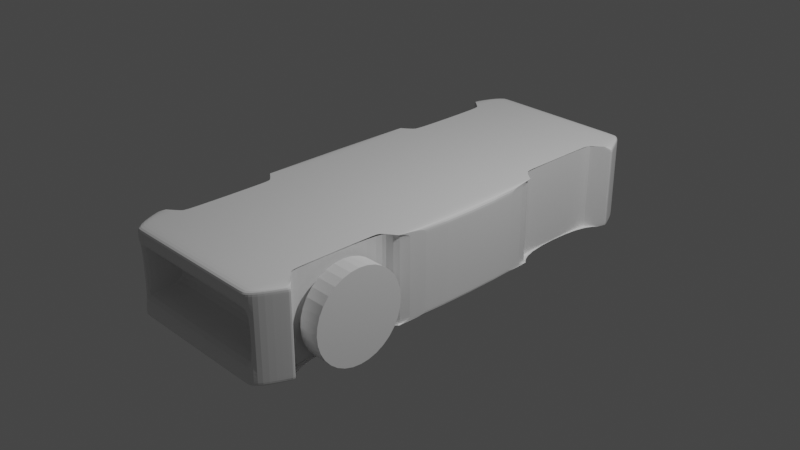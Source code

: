 # Source: BattleBot.blend  (saved by Blender 3.1.7; exported with 4.5.12 LTS)
import bpy
from mathutils import Matrix  # noqa: F401  (used for matrix-valued properties, if any)

bpy.ops.wm.read_factory_settings(use_empty=True)
scene = bpy.context.scene
scene.name = 'Scene'

# ---- collections
col_collection = bpy.data.collections.new('Collection'); scene.collection.children.link(col_collection)

# ---- materials (node trees are filled in below, after node groups)
mat_material = bpy.data.materials.new('Material')
mat_material.alpha_threshold = 0.0
mat_material.use_transparent_shadow = False
mat_material.line_color = (0.0, 0.0, 0.0, 1.0)

# ---- material node trees
mat_material.use_nodes = True; mat_material.node_tree.nodes.clear()
_N = mat_material.node_tree.nodes; _L = mat_material.node_tree.links
n0 = _N.new('ShaderNodeOutputMaterial'); n0.name = 'Material Output'; n0.location = (300, 300)
n1 = _N.new('ShaderNodeBsdfPrincipled'); n1.name = 'Principled BSDF'; n1.location = (10, 300)
n1.distribution = 'GGX'
n1.subsurface_method = 'RANDOM_WALK_SKIN'
n1.inputs[2].default_value = 0.4
n1.inputs[3].default_value = 1.45
n1.inputs[27].default_value = (0.0, 0.0, 0.0, 1.0)
n1.inputs[28].default_value = 1.0
_L.new(n1.outputs[0], n0.inputs[0])
n0.is_active_output = True

# ---- world
world_world = bpy.data.worlds.new('World'); scene.world = world_world
world_world.use_nodes = True; world_world.node_tree.nodes.clear()
_N = world_world.node_tree.nodes; _L = world_world.node_tree.links
n0 = _N.new('ShaderNodeOutputWorld'); n0.name = 'World Output'; n0.location = (300, 300)
n1 = _N.new('ShaderNodeBackground'); n1.name = 'Background'; n1.location = (10, 300)
n1.inputs[0].default_value = (0.05088, 0.05088, 0.05088, 1.0)
_L.new(n1.outputs[0], n0.inputs[0])
n0.is_active_output = True
world_world.color = (0.05088, 0.05088, 0.05088)
world_world.use_sun_shadow = False
world_world.sun_shadow_jitter_overblur = 0.0

# ---- cameras
cam_camera = bpy.data.cameras.new('Camera')
cam_camera.clip_end = 100.0
cam_camera.ortho_scale = 7.314

# ---- lights
light_light = bpy.data.lights.new('Light', 'POINT')
light_light.transmission_factor = 0.0
light_light.energy = 1000.0
light_light.shadow_soft_size = 0.1
light_light.shadow_maximum_resolution = 0.006
light_light.use_absolute_resolution = True

# ---- meshes
me_cube = bpy.data.meshes.new('Cube')
me_cube.from_pydata([(0.8653, 2.348, 0.4704), (0.8653, 2.348, -0.4704), (0.8653, -2.532, 0.4704), (0.8653, -2.532, -0.4704), (-0.8667, 2.348, 0.4704), (-0.8667, 2.348, -0.4704), (-0.8667, -2.532, 0.4704), (-0.8667, -2.532, -0.4704), (0.8653, 2.348, 0.2352), (0.8653, 2.348, -2.276e-10), (0.8653, 2.348, -0.2352), (-0.8667, -2.532, -0.2352), (-0.8667, -2.532, -2.276e-10), (-0.8667, -2.532, 0.2352), (0.8653, -2.532, 0.2352), (0.8653, -2.532, -2.276e-10), (0.8653, -2.532, -0.2352), (-0.8667, 2.348, 0.2352), (-0.8667, 2.348, -2.276e-10), (-0.8667, 2.348, -0.2352), (-1.001, 2.054, -0.4704), (0.9993, 2.054, 0.4704), (-1.001, 2.054, 0.4704), (0.9993, 2.054, -0.4704), (0.9993, 2.054, -0.2352), (0.9993, 2.054, -2.276e-10), (0.9993, 2.054, 0.2352), (-1.001, 2.054, -0.2352), (-1.001, 2.054, -2.276e-10), (-1.001, 2.054, 0.2352), (-1.001, -2.241, -0.4704), (0.9993, -2.241, 0.4704), (0.9993, -2.241, -0.2352), (0.9993, -2.241, -2.276e-10), (0.9993, -2.241, 0.2352), (-1.001, -2.241, 0.4704), (0.9993, -2.241, -0.4704), (-1.001, -2.241, -0.2352), (-1.001, -2.241, -2.276e-10), (-1.001, -2.241, 0.2352), (-0.7904, 2.406, -0.4704), (-0.7904, -2.591, 0.4704), (-0.7904, -2.591, -0.4704), (-0.7904, 2.406, 0.4704), (-0.7904, 2.406, -0.2352), (-0.7904, 2.406, -2.276e-10), (-0.7904, 2.406, 0.2352), (-0.7904, -2.591, -0.2352), (-0.7904, -2.591, -2.276e-10), (-0.7904, -2.591, 0.2352), (-0.7904, 2.206, -0.4704), (-0.7904, 2.206, 0.4704), (-0.7904, -2.394, -0.4704), (-0.7904, -2.394, 0.4704), (0.7936, -2.591, -0.4704), (0.7936, 2.406, 0.4704), (0.7936, 2.406, -0.2352), (0.7936, 2.406, -2.276e-10), (0.7936, 2.406, 0.2352), (0.7936, 2.206, 0.4704), (0.7936, -2.394, 0.4704), (0.7936, 2.406, -0.4704), (0.7936, -2.591, 0.4704), (0.7936, -2.591, -0.2352), (0.7936, -2.591, -2.276e-10), (0.7936, -2.591, 0.2352), (0.7936, 2.206, -0.4704), (0.7936, -2.394, -0.4704), (-1.001, -2.246, 0.4704), (0.9993, -2.246, -0.4704), (-1.001, -2.246, -0.2352), (-1.001, -2.246, -2.276e-10), (-1.001, -2.246, 0.2352), (-1.001, -2.246, -0.4704), (0.9993, -2.246, 0.4704), (0.9993, -2.246, -0.2352), (0.9993, -2.246, -2.276e-10), (0.9993, -2.246, 0.2352), (-0.7904, -2.093, 0.4704), (-0.7904, -2.093, -0.4704), (0.7936, -2.093, 0.4704), (0.7936, -2.093, -0.4704), (-1.001, 2.058, 0.4704), (0.9993, 2.058, -0.4704), (-1.001, 2.058, -0.2352), (-1.001, 2.058, -2.276e-10), (-1.001, 2.058, 0.2352), (-1.001, 2.058, -0.4704), (0.9993, 2.058, 0.4704), (0.9993, 2.058, -0.2352), (0.9993, 2.058, -2.276e-10), (0.9993, 2.058, 0.2352), (-0.7904, 1.906, 0.4704), (-0.7904, 1.906, -0.4704), (0.7936, 1.906, 0.4704), (0.7936, 1.906, -0.4704), (-1.001, 0.7537, -0.4704), (0.9993, 0.7537, 0.4704), (0.9993, 0.7537, -0.2352), (0.9993, 0.7537, -2.276e-10), (0.9993, 0.7537, 0.2352), (-0.7904, 0.8948, 0.4704), (-0.7904, 0.8948, -0.4704), (0.7936, 0.8948, 0.4704), (0.7936, 0.8948, -0.4704), (-1.001, 0.7537, 0.4704), (0.9993, 0.7537, -0.4704), (-1.001, 0.7537, -0.2352), (-1.001, 0.7537, -2.276e-10), (-1.001, 0.7537, 0.2352), (-1.001, -0.9548, -0.4704), (0.9993, -0.9548, 0.4704), (0.9993, -0.9548, -0.2352), (0.9993, -0.9548, -2.276e-10), (0.9993, -0.9548, 0.2352), (-0.7904, -1.096, 0.4704), (-0.7904, -1.096, -0.4704), (0.7936, -1.096, 0.4704), (0.7936, -1.096, -0.4704), (-1.001, -0.9548, 0.4704), (0.9993, -0.9548, -0.4704), (-1.001, -0.9548, -0.2352), (-1.001, -0.9548, -2.276e-10), (-1.001, -0.9548, 0.2352), (-0.7943, -1.096, -0.4704), (-0.7943, -2.093, -0.4704), (0.793, -1.096, 0.4704), (0.793, -2.093, 0.4704), (0.793, -1.096, -0.2352), (0.793, -2.093, -0.2352), (0.793, -1.096, -2.276e-10), (0.793, -2.093, -2.276e-10), (0.793, -1.096, 0.2352), (0.793, -2.093, 0.2352), (0.793, -2.093, -0.4704), (-0.7943, -2.093, 0.4704), (-0.7943, -2.093, 0.2352), (-0.7943, -2.093, -0.2352), (-0.7943, -2.093, -2.276e-10), (-0.7943, 0.8948, 0.4704), (-0.7943, 1.906, 0.4704), (0.793, 0.8948, -0.4704), (0.793, 1.906, -0.4704), (-0.7943, 0.8948, -0.2352), (-0.7943, 1.906, -0.2352), (-0.7943, 0.8948, -2.276e-10), (-0.7943, 1.906, -2.276e-10), (-0.7943, 0.8948, 0.2352), (-0.7943, 1.906, 0.2352), (0.793, 1.906, 0.2352), (0.793, 1.906, -2.276e-10), (0.793, 1.906, -0.2352), (0.793, 1.906, 0.4704), (-0.7943, 1.906, -0.4704), (-0.7943, 0.8948, -0.4704), (0.793, 0.8948, 0.4704), (0.793, 0.8948, -0.2352), (0.793, 0.8948, -2.276e-10), (0.793, 0.8948, 0.2352), (-0.7943, -1.096, 0.4704), (0.793, -1.096, -0.4704), (-0.7943, -1.096, -0.2352), (-0.7943, -1.096, -2.276e-10), (-0.7943, -1.096, 0.2352), (-0.7042, 1.999, 0.2096), (-0.7042, 1.999, -2.276e-10), (-0.7042, 1.999, -0.2096), (0.7074, 1.999, -0.2096), (0.7074, 1.999, -2.276e-10), (0.7074, 1.999, 0.2096), (0.7936, 2.406, -0.4704), (0.7936, -2.591, 0.4704), (0.7936, -2.591, -0.2352), (0.7936, -2.591, -2.276e-10), (0.7936, -2.591, 0.2352), (0.7936, 2.206, -0.4704), (0.7936, -2.394, -0.4704), (0.7936, -2.591, -0.4704), (0.7936, 2.406, 0.4704), (0.7936, 2.406, -0.2352), (0.7936, 2.406, 0.2352), (0.7936, 2.206, 0.4704), (0.7936, -2.394, 0.4704), (0.7074, 1.999, -0.2096), (0.7936, -2.093, -0.4704), (0.7936, -2.093, 0.4704), (0.7936, 1.906, 0.4704), (0.7936, 1.906, -0.4704), (0.7074, 1.999, -2.276e-10), (0.7936, 0.8948, 0.4704), (0.7936, 0.8948, -0.4704), (0.7074, 1.999, 0.2096), (0.7936, -1.096, 0.4704), (0.7936, -1.096, -0.4704), (-0.8667, -2.532, 0.41), (0.8653, 2.348, 0.41), (0.8653, -2.532, 0.41), (-0.8667, 2.348, 0.41), (0.9993, 2.054, 0.41), (-1.001, 2.054, 0.41), (-1.001, -2.241, 0.41), (0.9993, -2.241, 0.41), (-0.7904, 2.406, 0.41), (-0.7904, -2.591, 0.41), (0.7936, -2.591, 0.41), (0.7936, 2.406, 0.41), (0.9993, -2.246, 0.41), (-1.001, -2.246, 0.41), (0.9993, 2.058, 0.41), (-1.001, 2.058, 0.41), (-1.001, 0.7537, 0.41), (0.9993, 0.7537, 0.41), (-1.001, -0.9548, 0.41), (0.9993, -0.9548, 0.41), (0.793, -2.093, 0.41), (-0.7943, -2.093, 0.41), (0.793, 1.906, 0.41), (-0.7943, 1.906, 0.41), (-0.7943, 0.8948, 0.41), (0.793, 0.8948, 0.41), (-0.7943, -1.096, 0.41), (0.793, -1.096, 0.41), (0.7936, 2.406, 0.41), (0.7936, -2.591, 0.41), (0.8653, 2.348, -0.4264), (0.8653, -2.532, -0.4264), (-0.8667, 2.348, -0.4264), (-0.8667, -2.532, -0.4264), (-1.001, 2.054, -0.4264), (0.9993, 2.054, -0.4264), (-1.001, -2.241, -0.4264), (0.9993, -2.241, -0.4264), (-0.7904, -2.591, -0.4264), (-0.7904, 2.406, -0.4264), (0.7936, -2.591, -0.4264), (0.7936, 2.406, -0.4264), (0.9993, -2.246, -0.4264), (-1.001, -2.246, -0.4264), (0.9993, 2.058, -0.4264), (-1.001, 2.058, -0.4264), (-1.001, 0.7537, -0.4264), (0.9993, 0.7537, -0.4264), (-1.001, -0.9548, -0.4264), (0.9993, -0.9548, -0.4264), (0.793, -2.093, -0.4264), (-0.7943, -2.093, -0.4264), (0.793, 1.906, -0.4264), (-0.7943, 1.906, -0.4264), (-0.7943, 0.8948, -0.4264), (0.793, 0.8948, -0.4264), (-0.7943, -1.096, -0.4264), (0.793, -1.096, -0.4264), (0.7936, 2.406, -0.4264), (0.7936, -2.591, -0.4264), (-0.7904, -2.046, 0.4704), (0.7936, -2.046, 0.4704), (0.7936, -2.046, 0.4704), (-0.7904, -1.17, 0.4704), (0.7936, -1.17, 0.4704), (0.7936, -1.17, 0.4704), (0.8271, -1.073, 0.2352), (0.8271, -1.073, 0.4704), (0.8271, -1.073, -0.4704), (0.8271, -1.073, -0.2352), (0.8271, -1.073, -2.276e-10), (0.8271, -1.073, 0.41), (0.8271, -1.073, -0.4264), (0.8285, -2.119, -0.4704), (0.8285, -2.119, 0.4704), (0.8285, -2.119, 0.2352), (0.8285, -2.119, -0.2352), (0.8285, -2.119, -2.276e-10), (0.8285, -2.119, 0.41), (0.8285, -2.119, -0.4264), (-0.8052, -2.101, -0.4704), (-0.8052, -2.101, -0.2352), (-0.8052, -2.101, 0.2352), (-0.8052, -2.101, 0.4704), (-0.8052, -2.101, -2.276e-10), (-0.8052, -2.101, 0.41), (-0.8052, -2.101, -0.4264), (-0.8199, -1.078, 0.4704), (-0.8199, -1.078, 0.2352), (-0.8199, -1.078, -0.4704), (-0.8199, -1.078, -0.2352), (-0.8199, -1.078, -2.276e-10), (-0.8199, -1.078, 0.41), (-0.8199, -1.078, -0.4264), (-0.8547, 0.8535, 0.4704), (-0.8547, 0.8535, -0.4704), (-0.8547, 0.8535, 0.2352), (-0.8547, 0.8535, -2.276e-10), (-0.8547, 0.8535, -0.2352), (-0.8547, 0.8535, 0.41), (-0.8547, 0.8535, -0.4264), (-0.7904, 0.93, 0.4704), (0.7936, 0.93, 0.4704), (0.7936, 0.93, 0.4704), (-0.7904, 1.859, 0.4704), (0.7936, 1.859, 0.4704), (0.7936, 1.859, 0.4704), (-0.8129, 1.919, 0.4704), (-0.8129, 1.919, 0.2352), (-0.8129, 1.919, -0.4704), (-0.8129, 1.919, -0.2352), (-0.8129, 1.919, -2.276e-10), (-0.8129, 1.919, 0.41), (-0.8129, 1.919, -0.4264), (0.8096, 0.8834, 0.4704), (0.8096, 0.8834, 0.2352), (0.8096, 0.8834, -0.4704), (0.8096, 0.8834, -2.276e-10), (0.8096, 0.8834, -0.2352), (0.8096, 0.8834, 0.41), (0.8096, 0.8834, -0.4264), (0.823, 1.928, 0.2352), (0.823, 1.928, -2.276e-10), (0.823, 1.928, -0.4704), (0.823, 1.928, -0.2352), (0.823, 1.928, 0.4704), (0.823, 1.928, 0.41), (0.823, 1.928, -0.4264), (-0.7631, 2.406, -0.4704), (-0.7631, -2.591, 0.4704), (-0.7631, -2.591, -0.2352), (-0.7631, -2.591, -2.276e-10), (-0.7631, -2.591, 0.2352), (-0.7631, 2.206, -0.4704), (-0.7631, -2.394, -0.4704), (-0.7631, -2.093, -0.4704), (-0.7631, 1.906, -0.4704), (-0.7631, 0.8948, -0.4704), (-0.7631, -1.096, -0.4704), (-0.7631, -2.591, -0.4704), (-0.7631, 2.406, 0.4704), (-0.7631, 2.406, -0.2352), (-0.7631, 2.406, 0.2352), (-0.7631, 2.206, 0.4704), (-0.7631, -2.394, 0.4704), (-0.6913, 1.999, -0.2096), (-0.7631, -2.093, 0.4704), (-0.7631, 1.906, 0.4704), (-0.6913, 1.999, -2.276e-10), (-0.7631, 0.8948, 0.4704), (-0.6913, 1.999, 0.2096), (-0.7631, -1.096, 0.4704), (-0.7631, 2.406, 0.41), (-0.7631, -2.591, 0.41), (-0.7631, 2.406, -0.4264), (-0.7631, -2.591, -0.4264), (-0.7631, -2.046, 0.4704), (-0.7631, -1.17, 0.4704), (-0.7631, 0.93, 0.4704), (-0.7631, 1.859, 0.4704)], [], [(53, 35, 6, 41), (203, 41, 6, 194), (199, 22, 4, 197), (67, 36, 3, 54), (201, 31, 2, 196), (205, 55, 0, 195), (235, 56, 10, 224), (56, 57, 9, 10), (57, 58, 8, 9), (231, 32, 16, 225), (32, 33, 15, 16), (33, 34, 14, 15), (228, 27, 19, 226), (27, 28, 18, 19), (28, 29, 17, 18), (232, 47, 11, 227), (47, 48, 12, 11), (48, 49, 13, 12), (85, 86, 29, 28), (84, 85, 28, 27), (239, 84, 27, 228), (9, 8, 26, 25), (10, 9, 25, 24), (224, 10, 24, 229), (195, 0, 21, 198), (61, 1, 23, 66), (209, 82, 22, 199), (43, 4, 22, 51), (194, 6, 35, 200), (227, 11, 37, 230), (11, 12, 38, 37), (12, 13, 39, 38), (76, 77, 34, 33), (75, 76, 33, 32), (236, 75, 32, 231), (206, 74, 31, 201), (81, 69, 36, 67), (78, 68, 35, 53), (340, 78, 53, 338), (73, 79, 52, 30), (334, 43, 51, 337), (5, 40, 50, 20), (325, 326, 49, 48), (324, 325, 48, 47), (349, 324, 47, 232), (18, 17, 46, 45), (19, 18, 45, 44), (226, 19, 44, 233), (197, 4, 43, 202), (30, 52, 42, 7), (347, 323, 41, 203), (338, 53, 41, 323), (31, 60, 62, 2), (196, 2, 62, 204), (225, 16, 63, 234), (16, 15, 64, 63), (15, 14, 65, 64), (0, 55, 59, 21), (74, 80, 60, 31), (184, 81, 67, 176), (170, 61, 66, 175), (58, 57, 168, 169), (44, 45, 165, 166), (252, 179, 56, 235), (222, 178, 55, 205), (176, 67, 54, 177), (193, 118, 81, 184), (57, 56, 167, 168), (350, 254, 78, 340), (45, 46, 164, 165), (188, 191, 169, 168), (316, 315, 149, 150), (302, 305, 146, 148), (200, 35, 68, 207), (230, 37, 70, 237), (37, 38, 71, 70), (38, 39, 72, 71), (25, 26, 91, 90), (24, 25, 90, 89), (229, 24, 89, 238), (198, 21, 88, 208), (66, 23, 83, 95), (51, 22, 82, 92), (337, 51, 92, 341), (20, 50, 93, 87), (21, 59, 94, 88), (175, 66, 95, 187), (305, 304, 144, 146), (278, 276, 136, 138), (180, 58, 169, 191), (307, 303, 153, 247), (122, 123, 109, 108), (121, 122, 108, 107), (242, 121, 107, 240), (212, 119, 105, 210), (275, 278, 138, 137), (306, 302, 148, 217), (280, 275, 137, 245), (183, 188, 168, 167), (352, 295, 101, 343), (187, 95, 104, 190), (265, 261, 126, 221), (279, 277, 135, 215), (266, 263, 128, 251), (313, 309, 158, 219), (99, 100, 114, 113), (98, 99, 113, 112), (241, 98, 112, 243), (211, 97, 111, 213), (104, 106, 120, 118), (101, 105, 119, 115), (343, 101, 115, 345), (96, 102, 116, 110), (97, 103, 117, 111), (190, 104, 118, 193), (221, 126, 127, 214), (251, 128, 129, 244), (128, 130, 131, 129), (130, 132, 133, 131), (218, 139, 140, 217), (248, 143, 144, 247), (143, 145, 146, 144), (145, 147, 148, 146), (150, 149, 158, 157), (151, 150, 157, 156), (246, 151, 156, 249), (216, 152, 155, 219), (215, 135, 159, 220), (245, 137, 161, 250), (137, 138, 162, 161), (138, 136, 163, 162), (318, 316, 150, 151), (291, 290, 147, 145), (321, 318, 151, 246), (292, 291, 145, 143), (286, 282, 163, 220), (320, 319, 152, 216), (294, 292, 143, 248), (287, 283, 124, 250), (293, 288, 139, 218), (335, 44, 166, 339), (285, 284, 161, 162), (272, 269, 133, 214), (309, 311, 157, 158), (282, 285, 162, 163), (273, 267, 134, 244), (311, 312, 156, 157), (264, 260, 132, 130), (271, 270, 129, 131), (314, 310, 141, 249), (263, 264, 130, 128), (269, 271, 131, 133), (56, 179, 183, 167), (331, 190, 193, 332), (103, 189, 192, 117), (330, 187, 190, 331), (296, 297, 189, 103), (339, 342, 188, 183), (336, 180, 191, 344), (327, 175, 187, 330), (59, 181, 186, 94), (342, 344, 191, 188), (255, 256, 185, 80), (332, 193, 184, 329), (328, 176, 177, 333), (346, 334, 178, 222), (348, 335, 179, 252), (322, 170, 175, 327), (329, 184, 176, 328), (60, 182, 171, 62), (204, 62, 171, 223), (234, 63, 172, 253), (63, 64, 173, 172), (64, 65, 174, 173), (55, 178, 181, 59), (80, 185, 182, 60), (65, 204, 223, 174), (336, 346, 222, 180), (268, 272, 214, 127), (290, 293, 218, 147), (315, 320, 216, 149), (281, 286, 220, 159), (136, 215, 220, 163), (149, 216, 219, 158), (147, 218, 217, 148), (132, 221, 214, 133), (100, 211, 213, 114), (308, 313, 219, 155), (276, 279, 215, 136), (260, 265, 221, 132), (301, 306, 217, 140), (123, 212, 210, 109), (26, 198, 208, 91), (39, 200, 207, 72), (180, 222, 205, 58), (14, 196, 204, 65), (326, 347, 203, 49), (17, 197, 202, 46), (77, 206, 201, 34), (13, 194, 200, 39), (86, 209, 199, 29), (8, 195, 198, 26), (58, 205, 195, 8), (34, 201, 196, 14), (29, 199, 197, 17), (49, 203, 194, 13), (54, 234, 253, 177), (322, 348, 252, 170), (312, 314, 249, 156), (270, 273, 244, 129), (284, 287, 250, 161), (289, 294, 248, 154), (317, 321, 246, 142), (125, 245, 250, 124), (142, 246, 249, 141), (154, 248, 247, 153), (160, 251, 244, 134), (106, 241, 243, 120), (262, 266, 251, 160), (274, 280, 245, 125), (110, 242, 240, 96), (304, 307, 247, 144), (23, 229, 238, 83), (30, 230, 237, 73), (170, 252, 235, 61), (3, 225, 234, 54), (5, 226, 233, 40), (333, 349, 232, 42), (69, 236, 231, 36), (7, 227, 230, 30), (1, 224, 229, 23), (87, 239, 228, 20), (42, 232, 227, 7), (20, 228, 226, 5), (36, 231, 225, 3), (61, 235, 224, 1), (258, 259, 256, 255), (351, 257, 254, 350), (345, 115, 257, 351), (117, 192, 259, 258), (120, 243, 266, 262), (114, 213, 265, 260), (112, 113, 264, 263), (113, 114, 260, 264), (243, 112, 263, 266), (213, 111, 261, 265), (75, 236, 273, 270), (74, 206, 272, 268), (77, 76, 271, 269), (76, 75, 270, 271), (236, 69, 267, 273), (206, 77, 269, 272), (73, 237, 280, 274), (72, 207, 279, 276), (207, 68, 277, 279), (237, 70, 275, 280), (70, 71, 278, 275), (71, 72, 276, 278), (121, 242, 287, 284), (119, 212, 286, 281), (123, 122, 285, 282), (122, 121, 284, 285), (242, 110, 283, 287), (212, 123, 282, 286), (96, 240, 294, 289), (109, 210, 293, 290), (210, 105, 288, 293), (240, 107, 292, 294), (107, 108, 291, 292), (108, 109, 290, 291), (299, 300, 297, 296), (353, 298, 295, 352), (341, 92, 298, 353), (94, 186, 300, 299), (84, 239, 307, 304), (82, 209, 306, 301), (209, 86, 302, 306), (239, 87, 303, 307), (85, 84, 304, 305), (86, 85, 305, 302), (98, 241, 314, 312), (97, 211, 313, 308), (241, 106, 310, 314), (99, 98, 312, 311), (100, 99, 311, 309), (211, 100, 309, 313), (83, 238, 321, 317), (91, 208, 320, 315), (208, 88, 319, 320), (238, 89, 318, 321), (89, 90, 316, 318), (90, 91, 315, 316), (186, 341, 353, 300), (300, 353, 352, 297), (192, 345, 351, 259), (259, 351, 350, 256), (177, 253, 349, 333), (40, 233, 348, 322), (174, 223, 347, 326), (46, 202, 346, 336), (79, 329, 328, 52), (40, 322, 327, 50), (233, 44, 335, 348), (202, 43, 334, 346), (52, 328, 333, 42), (116, 332, 329, 79), (165, 164, 344, 342), (50, 327, 330, 93), (46, 336, 344, 164), (166, 165, 342, 339), (93, 330, 331, 102), (102, 331, 332, 116), (179, 335, 339, 183), (189, 343, 345, 192), (297, 352, 343, 189), (181, 337, 341, 186), (256, 350, 340, 185), (182, 338, 323, 171), (223, 171, 323, 347), (253, 172, 324, 349), (172, 173, 325, 324), (173, 174, 326, 325), (178, 334, 337, 181), (185, 340, 338, 182)])
_uv = me_cube.uv_layers.new(name='UVMap')
_uv.uv.foreach_set('vector', [0.8487, 0.7405, 0.875, 0.7405, 0.875, 0.75, 0.8487, 0.75, 0.609, 0.9737, 0.625, 0.9737, 0.625, 1.0, 0.609, 1.0, 0.609, 0.24, 0.625, 0.24, 0.625, 0.25, 0.609, 0.25, 0.3493, 0.7405, 0.375, 0.7405, 0.375, 0.75, 0.3493, 0.75, 0.609, 0.7405, 0.625, 0.7405, 0.625, 0.75, 0.609, 0.75, 0.609, 0.4743, 0.625, 0.4743, 0.625, 0.5, 0.609, 0.5, 0.3867, 0.4743, 0.4375, 0.4743, 0.4375, 0.5, 0.3867, 0.5, 0.4375, 0.4743, 0.5, 0.4743, 0.5, 0.5, 0.4375, 0.5, 0.5, 0.4743, 0.5625, 0.4743, 0.5625, 0.5, 0.5, 0.5, 0.3867, 0.7405, 0.4375, 0.7405, 0.4375, 0.75, 0.3867, 0.75, 0.4375, 0.7405, 0.5, 0.7405, 0.5, 0.75, 0.4375, 0.75, 0.5, 0.7405, 0.5625, 0.7405, 0.5625, 0.75, 0.5, 0.75, 0.3867, 0.24, 0.4375, 0.24, 0.4375, 0.25, 0.3867, 0.25, 0.4375, 0.24, 0.5, 0.24, 0.5, 0.25, 0.4375, 0.25, 0.5, 0.24, 0.5625, 0.24, 0.5625, 0.25, 0.5, 0.25, 0.3867, 0.9737, 0.4375, 0.9737, 0.4375, 1.0, 0.3867, 1.0, 0.4375, 0.9737, 0.5, 0.9737, 0.5, 1.0, 0.4375, 1.0, 0.5, 0.9737, 0.5625, 0.9737, 0.5625, 1.0, 0.5, 1.0, 0.5, 0.2249, 0.5625, 0.2249, 0.5625, 0.24, 0.5, 0.24, 0.4375, 0.2249, 0.5, 0.2249, 0.5, 0.24, 0.4375, 0.24, 0.3867, 0.2249, 0.4375, 0.2249, 0.4375, 0.24, 0.3867, 0.24, 0.5, 0.5, 0.5625, 0.5, 0.5625, 0.51, 0.5, 0.51, 0.4375, 0.5, 0.5, 0.5, 0.5, 0.51, 0.4375, 0.51, 0.3867, 0.5, 0.4375, 0.5, 0.4375, 0.51, 0.3867, 0.51, 0.609, 0.5, 0.625, 0.5, 0.625, 0.51, 0.609, 0.51, 0.3493, 0.5, 0.375, 0.5, 0.375, 0.51, 0.3493, 0.51, 0.609, 0.2249, 0.625, 0.2249, 0.625, 0.24, 0.609, 0.24, 0.8487, 0.5, 0.875, 0.5, 0.875, 0.51, 0.8487, 0.51, 0.609, 0.0, 0.625, 0.0, 0.625, 0.009514, 0.609, 0.009514, 0.3867, 0.0, 0.4375, 0.0, 0.4375, 0.009514, 0.3867, 0.009514, 0.4375, 0.0, 0.5, 0.0, 0.5, 0.009514, 0.4375, 0.009514, 0.5, 0.0, 0.5625, 0.0, 0.5625, 0.009514, 0.5, 0.009514, 0.5, 0.7254, 0.5625, 0.7254, 0.5625, 0.7405, 0.5, 0.7405, 0.4375, 0.7254, 0.5, 0.7254, 0.5, 0.7405, 0.4375, 0.7405, 0.3867, 0.7254, 0.4375, 0.7254, 0.4375, 0.7405, 0.3867, 0.7405, 0.609, 0.7254, 0.625, 0.7254, 0.625, 0.7405, 0.609, 0.7405, 0.3493, 0.7254, 0.375, 0.7254, 0.375, 0.7405, 0.3493, 0.7405, 0.8487, 0.7254, 0.875, 0.7254, 0.875, 0.7405, 0.8487, 0.7405, 0.8321, 0.7254, 0.8487, 0.7254, 0.8487, 0.7405, 0.8321, 0.7405, 0.125, 0.7254, 0.1513, 0.7254, 0.1513, 0.7405, 0.125, 0.7405, 0.8321, 0.5, 0.8487, 0.5, 0.8487, 0.51, 0.8321, 0.51, 0.125, 0.5, 0.1513, 0.5, 0.1513, 0.51, 0.125, 0.51, 0.5, 0.9571, 0.5625, 0.9571, 0.5625, 0.9737, 0.5, 0.9737, 0.4375, 0.9571, 0.5, 0.9571, 0.5, 0.9737, 0.4375, 0.9737, 0.3867, 0.9571, 0.4375, 0.9571, 0.4375, 0.9737, 0.3867, 0.9737, 0.5, 0.25, 0.5625, 0.25, 0.5625, 0.2763, 0.5, 0.2763, 0.4375, 0.25, 0.5, 0.25, 0.5, 0.2763, 0.4375, 0.2763, 0.3867, 0.25, 0.4375, 0.25, 0.4375, 0.2763, 0.3867, 0.2763, 0.609, 0.25, 0.625, 0.25, 0.625, 0.2763, 0.609, 0.2763, 0.125, 0.7405, 0.1513, 0.7405, 0.1513, 0.75, 0.125, 0.75, 0.609, 0.9571, 0.625, 0.9571, 0.625, 0.9737, 0.609, 0.9737, 0.8321, 0.7405, 0.8487, 0.7405, 0.8487, 0.75, 0.8321, 0.75, 0.625, 0.7405, 0.6507, 0.7405, 0.6507, 0.75, 0.625, 0.75, 0.609, 0.75, 0.625, 0.75, 0.625, 0.7757, 0.609, 0.7757, 0.3867, 0.75, 0.4375, 0.75, 0.4375, 0.7757, 0.3867, 0.7757, 0.4375, 0.75, 0.5, 0.75, 0.5, 0.7757, 0.4375, 0.7757, 0.5, 0.75, 0.5625, 0.75, 0.5625, 0.7757, 0.5, 0.7757, 0.625, 0.5, 0.6507, 0.5, 0.6507, 0.51, 0.625, 0.51, 0.625, 0.7254, 0.6507, 0.7254, 0.6507, 0.7405, 0.625, 0.7405, 0.3493, 0.7254, 0.3493, 0.7254, 0.3493, 0.7405, 0.3493, 0.7405, 0.3493, 0.5, 0.3493, 0.5, 0.3493, 0.51, 0.3493, 0.51, 0.5625, 0.4743, 0.5, 0.4743, 0.5, 0.4743, 0.5625, 0.4743, 0.4375, 0.2763, 0.5, 0.2763, 0.5, 0.2763, 0.4375, 0.2763, 0.3867, 0.4743, 0.4375, 0.4743, 0.4375, 0.4743, 0.3867, 0.4743, 0.609, 0.4743, 0.625, 0.4743, 0.625, 0.4743, 0.609, 0.4743, 0.3493, 0.7405, 0.3493, 0.7405, 0.3493, 0.75, 0.3493, 0.75, 0.3493, 0.6755, 0.3493, 0.6755, 0.3493, 0.7254, 0.3493, 0.7254, 0.5, 0.4743, 0.4375, 0.4743, 0.4375, 0.4743, 0.5, 0.4743, 0.8321, 0.7231, 0.8487, 0.7231, 0.8487, 0.7254, 0.8321, 0.7254, 0.5, 0.2763, 0.5625, 0.2763, 0.5625, 0.2763, 0.5, 0.2763, 0.5, 0.4743, 0.5625, 0.4743, 0.5625, 0.4743, 0.5, 0.4743, 0.5, 0.5251, 0.5625, 0.5251, 0.5625, 0.5251, 0.5, 0.5251, 0.5625, 0.2249, 0.5, 0.2249, 0.5, 0.2249, 0.5625, 0.2249, 0.609, 0.009514, 0.625, 0.009514, 0.625, 0.02459, 0.609, 0.02459, 0.3867, 0.009514, 0.4375, 0.009514, 0.4375, 0.02459, 0.3867, 0.02459, 0.4375, 0.009514, 0.5, 0.009514, 0.5, 0.02459, 0.4375, 0.02459, 0.5, 0.009514, 0.5625, 0.009514, 0.5625, 0.02459, 0.5, 0.02459, 0.5, 0.51, 0.5625, 0.51, 0.5625, 0.5251, 0.5, 0.5251, 0.4375, 0.51, 0.5, 0.51, 0.5, 0.5251, 0.4375, 0.5251, 0.3867, 0.51, 0.4375, 0.51, 0.4375, 0.5251, 0.3867, 0.5251, 0.609, 0.51, 0.625, 0.51, 0.625, 0.5251, 0.609, 0.5251, 0.3493, 0.51, 0.375, 0.51, 0.375, 0.5251, 0.3493, 0.5251, 0.8487, 0.51, 0.875, 0.51, 0.875, 0.5251, 0.8487, 0.5251, 0.8321, 0.51, 0.8487, 0.51, 0.8487, 0.5251, 0.8321, 0.5251, 0.125, 0.51, 0.1513, 0.51, 0.1513, 0.5251, 0.125, 0.5251, 0.625, 0.51, 0.6507, 0.51, 0.6507, 0.5251, 0.625, 0.5251, 0.3493, 0.51, 0.3493, 0.51, 0.3493, 0.5251, 0.3493, 0.5251, 0.5, 0.2249, 0.4375, 0.2249, 0.4375, 0.2249, 0.5, 0.2249, 0.5, 0.02459, 0.5625, 0.02459, 0.5625, 0.02459, 0.5, 0.02459, 0.5625, 0.4743, 0.5625, 0.4743, 0.5625, 0.4743, 0.5625, 0.4743, 0.3867, 0.2249, 0.375, 0.2249, 0.375, 0.2249, 0.3867, 0.2249, 0.5, 0.07454, 0.5625, 0.07454, 0.5625, 0.1743, 0.5, 0.1743, 0.4375, 0.07454, 0.5, 0.07454, 0.5, 0.1743, 0.4375, 0.1743, 0.3867, 0.07454, 0.4375, 0.07454, 0.4375, 0.1743, 0.3867, 0.1743, 0.609, 0.07454, 0.625, 0.07454, 0.625, 0.1743, 0.609, 0.1743, 0.4375, 0.02459, 0.5, 0.02459, 0.5, 0.02459, 0.4375, 0.02459, 0.609, 0.2249, 0.5625, 0.2249, 0.5625, 0.2249, 0.609, 0.2249, 0.3867, 0.02459, 0.4375, 0.02459, 0.4375, 0.02459, 0.3867, 0.02459, 0.4375, 0.4743, 0.5, 0.4743, 0.5, 0.4743, 0.4375, 0.4743, 0.8321, 0.574, 0.8487, 0.574, 0.8487, 0.5757, 0.8321, 0.5757, 0.3493, 0.5251, 0.3493, 0.5251, 0.3493, 0.5757, 0.3493, 0.5757, 0.609, 0.6755, 0.625, 0.6755, 0.625, 0.6755, 0.609, 0.6755, 0.609, 0.02459, 0.625, 0.02459, 0.625, 0.02459, 0.609, 0.02459, 0.3867, 0.6755, 0.4375, 0.6755, 0.4375, 0.6755, 0.3867, 0.6755, 0.609, 0.5757, 0.5625, 0.5757, 0.5625, 0.5757, 0.609, 0.5757, 0.5, 0.5757, 0.5625, 0.5757, 0.5625, 0.6755, 0.5, 0.6755, 0.4375, 0.5757, 0.5, 0.5757, 0.5, 0.6755, 0.4375, 0.6755, 0.3867, 0.5757, 0.4375, 0.5757, 0.4375, 0.6755, 0.3867, 0.6755, 0.609, 0.5757, 0.625, 0.5757, 0.625, 0.6755, 0.609, 0.6755, 0.3493, 0.5757, 0.375, 0.5757, 0.375, 0.6755, 0.3493, 0.6755, 0.8487, 0.5757, 0.875, 0.5757, 0.875, 0.6755, 0.8487, 0.6755, 0.8321, 0.5757, 0.8487, 0.5757, 0.8487, 0.6755, 0.8321, 0.6755, 0.125, 0.5757, 0.1513, 0.5757, 0.1513, 0.6755, 0.125, 0.6755, 0.625, 0.5757, 0.6507, 0.5757, 0.6507, 0.6755, 0.625, 0.6755, 0.3493, 0.5757, 0.3493, 0.5757, 0.3493, 0.6755, 0.3493, 0.6755, 0.609, 0.6755, 0.625, 0.6755, 0.625, 0.7254, 0.609, 0.7254, 0.3867, 0.6755, 0.4375, 0.6755, 0.4375, 0.7254, 0.3867, 0.7254, 0.4375, 0.6755, 0.5, 0.6755, 0.5, 0.7254, 0.4375, 0.7254, 0.5, 0.6755, 0.5625, 0.6755, 0.5625, 0.7254, 0.5, 0.7254, 0.609, 0.1743, 0.625, 0.1743, 0.625, 0.2249, 0.609, 0.2249, 0.3867, 0.1743, 0.4375, 0.1743, 0.4375, 0.2249, 0.3867, 0.2249, 0.4375, 0.1743, 0.5, 0.1743, 0.5, 0.2249, 0.4375, 0.2249, 0.5, 0.1743, 0.5625, 0.1743, 0.5625, 0.2249, 0.5, 0.2249, 0.5, 0.5251, 0.5625, 0.5251, 0.5625, 0.5757, 0.5, 0.5757, 0.4375, 0.5251, 0.5, 0.5251, 0.5, 0.5757, 0.4375, 0.5757, 0.3867, 0.5251, 0.4375, 0.5251, 0.4375, 0.5757, 0.3867, 0.5757, 0.609, 0.5251, 0.625, 0.5251, 0.625, 0.5757, 0.609, 0.5757, 0.609, 0.02459, 0.625, 0.02459, 0.625, 0.07454, 0.609, 0.07454, 0.3867, 0.02459, 0.4375, 0.02459, 0.4375, 0.07454, 0.3867, 0.07454, 0.4375, 0.02459, 0.5, 0.02459, 0.5, 0.07454, 0.4375, 0.07454, 0.5, 0.02459, 0.5625, 0.02459, 0.5625, 0.07454, 0.5, 0.07454, 0.4375, 0.5251, 0.5, 0.5251, 0.5, 0.5251, 0.4375, 0.5251, 0.5, 0.1743, 0.5625, 0.1743, 0.5625, 0.1743, 0.5, 0.1743, 0.3867, 0.5251, 0.4375, 0.5251, 0.4375, 0.5251, 0.3867, 0.5251, 0.4375, 0.1743, 0.5, 0.1743, 0.5, 0.1743, 0.4375, 0.1743, 0.609, 0.07454, 0.5625, 0.07454, 0.5625, 0.07454, 0.609, 0.07454, 0.609, 0.5251, 0.625, 0.5251, 0.625, 0.5251, 0.609, 0.5251, 0.3867, 0.1743, 0.4375, 0.1743, 0.4375, 0.1743, 0.3867, 0.1743, 0.3867, 0.07454, 0.375, 0.07454, 0.375, 0.07454, 0.3867, 0.07454, 0.609, 0.1743, 0.625, 0.1743, 0.625, 0.1743, 0.609, 0.1743, 0.4375, 0.2929, 0.4375, 0.2763, 0.4375, 0.2763, 0.4375, 0.2929, 0.5, 0.07454, 0.4375, 0.07454, 0.4375, 0.07454, 0.5, 0.07454, 0.609, 0.7254, 0.5625, 0.7254, 0.5625, 0.7254, 0.609, 0.7254, 0.5625, 0.5757, 0.5, 0.5757, 0.5, 0.5757, 0.5625, 0.5757, 0.5625, 0.07454, 0.5, 0.07454, 0.5, 0.07454, 0.5625, 0.07454, 0.3867, 0.7254, 0.375, 0.7254, 0.375, 0.7254, 0.3867, 0.7254, 0.5, 0.5757, 0.4375, 0.5757, 0.4375, 0.5757, 0.5, 0.5757, 0.5, 0.6755, 0.5625, 0.6755, 0.5625, 0.6755, 0.5, 0.6755, 0.5, 0.7254, 0.4375, 0.7254, 0.4375, 0.7254, 0.5, 0.7254, 0.3867, 0.5757, 0.375, 0.5757, 0.375, 0.5757, 0.3867, 0.5757, 0.4375, 0.6755, 0.5, 0.6755, 0.5, 0.6755, 0.4375, 0.6755, 0.5625, 0.7254, 0.5, 0.7254, 0.5, 0.7254, 0.5625, 0.7254, 0.4375, 0.4743, 0.4375, 0.4743, 0.4375, 0.4743, 0.4375, 0.4743, 0.1679, 0.5757, 0.3493, 0.5757, 0.3493, 0.6755, 0.1679, 0.6755, 0.6507, 0.5757, 0.6507, 0.5757, 0.6507, 0.6755, 0.6507, 0.6755, 0.1679, 0.5251, 0.3493, 0.5251, 0.3493, 0.5757, 0.1679, 0.5757, 0.6507, 0.574, 0.6507, 0.574, 0.6507, 0.5757, 0.6507, 0.5757, 0.4375, 0.2929, 0.5, 0.2929, 0.5, 0.4743, 0.4375, 0.4743, 0.5625, 0.2929, 0.5625, 0.4743, 0.5625, 0.4743, 0.5625, 0.2929, 0.1679, 0.51, 0.3493, 0.51, 0.3493, 0.5251, 0.1679, 0.5251, 0.6507, 0.51, 0.6507, 0.51, 0.6507, 0.5251, 0.6507, 0.5251, 0.5, 0.2929, 0.5625, 0.2929, 0.5625, 0.4743, 0.5, 0.4743, 0.6507, 0.7231, 0.6507, 0.7231, 0.6507, 0.7254, 0.6507, 0.7254, 0.1679, 0.6755, 0.3493, 0.6755, 0.3493, 0.7254, 0.1679, 0.7254, 0.1679, 0.7405, 0.3493, 0.7405, 0.3493, 0.75, 0.1679, 0.75, 0.609, 0.2929, 0.625, 0.2929, 0.625, 0.4743, 0.609, 0.4743, 0.3867, 0.2929, 0.4375, 0.2929, 0.4375, 0.4743, 0.3867, 0.4743, 0.1679, 0.5, 0.3493, 0.5, 0.3493, 0.51, 0.1679, 0.51, 0.1679, 0.7254, 0.3493, 0.7254, 0.3493, 0.7405, 0.1679, 0.7405, 0.6507, 0.7405, 0.6507, 0.7405, 0.6507, 0.75, 0.6507, 0.75, 0.609, 0.7757, 0.625, 0.7757, 0.625, 0.7757, 0.609, 0.7757, 0.3867, 0.7757, 0.4375, 0.7757, 0.4375, 0.7757, 0.3867, 0.7757, 0.4375, 0.7757, 0.5, 0.7757, 0.5, 0.7757, 0.4375, 0.7757, 0.5, 0.7757, 0.5625, 0.7757, 0.5625, 0.7757, 0.5, 0.7757, 0.6507, 0.5, 0.6507, 0.5, 0.6507, 0.51, 0.6507, 0.51, 0.6507, 0.7254, 0.6507, 0.7254, 0.6507, 0.7405, 0.6507, 0.7405, 0.5625, 0.7757, 0.609, 0.7757, 0.609, 0.7757, 0.5625, 0.7757, 0.5625, 0.2929, 0.609, 0.2929, 0.609, 0.4743, 0.5625, 0.4743, 0.625, 0.7254, 0.609, 0.7254, 0.609, 0.7254, 0.625, 0.7254, 0.5625, 0.1743, 0.609, 0.1743, 0.609, 0.1743, 0.5625, 0.1743, 0.5625, 0.5251, 0.609, 0.5251, 0.609, 0.5251, 0.5625, 0.5251, 0.625, 0.07454, 0.609, 0.07454, 0.609, 0.07454, 0.625, 0.07454, 0.5625, 0.02459, 0.609, 0.02459, 0.609, 0.07454, 0.5625, 0.07454, 0.5625, 0.5251, 0.609, 0.5251, 0.609, 0.5757, 0.5625, 0.5757, 0.5625, 0.1743, 0.609, 0.1743, 0.609, 0.2249, 0.5625, 0.2249, 0.5625, 0.6755, 0.609, 0.6755, 0.609, 0.7254, 0.5625, 0.7254, 0.5625, 0.5757, 0.609, 0.5757, 0.609, 0.6755, 0.5625, 0.6755, 0.625, 0.5757, 0.609, 0.5757, 0.609, 0.5757, 0.625, 0.5757, 0.5625, 0.02459, 0.609, 0.02459, 0.609, 0.02459, 0.5625, 0.02459, 0.5625, 0.6755, 0.609, 0.6755, 0.609, 0.6755, 0.5625, 0.6755, 0.625, 0.2249, 0.609, 0.2249, 0.609, 0.2249, 0.625, 0.2249, 0.5625, 0.07454, 0.609, 0.07454, 0.609, 0.1743, 0.5625, 0.1743, 0.5625, 0.51, 0.609, 0.51, 0.609, 0.5251, 0.5625, 0.5251, 0.5625, 0.009514, 0.609, 0.009514, 0.609, 0.02459, 0.5625, 0.02459, 0.5625, 0.4743, 0.609, 0.4743, 0.609, 0.4743, 0.5625, 0.4743, 0.5625, 0.75, 0.609, 0.75, 0.609, 0.7757, 0.5625, 0.7757, 0.5625, 0.9571, 0.609, 0.9571, 0.609, 0.9737, 0.5625, 0.9737, 0.5625, 0.25, 0.609, 0.25, 0.609, 0.2763, 0.5625, 0.2763, 0.5625, 0.7254, 0.609, 0.7254, 0.609, 0.7405, 0.5625, 0.7405, 0.5625, 0.0, 0.609, 0.0, 0.609, 0.009514, 0.5625, 0.009514, 0.5625, 0.2249, 0.609, 0.2249, 0.609, 0.24, 0.5625, 0.24, 0.5625, 0.5, 0.609, 0.5, 0.609, 0.51, 0.5625, 0.51, 0.5625, 0.4743, 0.609, 0.4743, 0.609, 0.5, 0.5625, 0.5, 0.5625, 0.7405, 0.609, 0.7405, 0.609, 0.75, 0.5625, 0.75, 0.5625, 0.24, 0.609, 0.24, 0.609, 0.25, 0.5625, 0.25, 0.5625, 0.9737, 0.609, 0.9737, 0.609, 1.0, 0.5625, 1.0, 0.375, 0.7757, 0.3867, 0.7757, 0.3867, 0.7757, 0.375, 0.7757, 0.375, 0.2929, 0.3867, 0.2929, 0.3867, 0.4743, 0.375, 0.4743, 0.4375, 0.5757, 0.3867, 0.5757, 0.3867, 0.5757, 0.4375, 0.5757, 0.4375, 0.7254, 0.3867, 0.7254, 0.3867, 0.7254, 0.4375, 0.7254, 0.4375, 0.07454, 0.3867, 0.07454, 0.3867, 0.07454, 0.4375, 0.07454, 0.375, 0.1743, 0.3867, 0.1743, 0.3867, 0.1743, 0.375, 0.1743, 0.375, 0.5251, 0.3867, 0.5251, 0.3867, 0.5251, 0.375, 0.5251, 0.375, 0.02459, 0.3867, 0.02459, 0.3867, 0.07454, 0.375, 0.07454, 0.375, 0.5251, 0.3867, 0.5251, 0.3867, 0.5757, 0.375, 0.5757, 0.375, 0.1743, 0.3867, 0.1743, 0.3867, 0.2249, 0.375, 0.2249, 0.375, 0.6755, 0.3867, 0.6755, 0.3867, 0.7254, 0.375, 0.7254, 0.375, 0.5757, 0.3867, 0.5757, 0.3867, 0.6755, 0.375, 0.6755, 0.375, 0.6755, 0.3867, 0.6755, 0.3867, 0.6755, 0.375, 0.6755, 0.375, 0.02459, 0.3867, 0.02459, 0.3867, 0.02459, 0.375, 0.02459, 0.375, 0.07454, 0.3867, 0.07454, 0.3867, 0.1743, 0.375, 0.1743, 0.4375, 0.2249, 0.3867, 0.2249, 0.3867, 0.2249, 0.4375, 0.2249, 0.375, 0.51, 0.3867, 0.51, 0.3867, 0.5251, 0.375, 0.5251, 0.375, 0.009514, 0.3867, 0.009514, 0.3867, 0.02459, 0.375, 0.02459, 0.375, 0.4743, 0.3867, 0.4743, 0.3867, 0.4743, 0.375, 0.4743, 0.375, 0.75, 0.3867, 0.75, 0.3867, 0.7757, 0.375, 0.7757, 0.375, 0.25, 0.3867, 0.25, 0.3867, 0.2763, 0.375, 0.2763, 0.375, 0.9571, 0.3867, 0.9571, 0.3867, 0.9737, 0.375, 0.9737, 0.375, 0.7254, 0.3867, 0.7254, 0.3867, 0.7405, 0.375, 0.7405, 0.375, 0.0, 0.3867, 0.0, 0.3867, 0.009514, 0.375, 0.009514, 0.375, 0.5, 0.3867, 0.5, 0.3867, 0.51, 0.375, 0.51, 0.375, 0.2249, 0.3867, 0.2249, 0.3867, 0.24, 0.375, 0.24, 0.375, 0.9737, 0.3867, 0.9737, 0.3867, 1.0, 0.375, 1.0, 0.375, 0.24, 0.3867, 0.24, 0.3867, 0.25, 0.375, 0.25, 0.375, 0.7405, 0.3867, 0.7405, 0.3867, 0.75, 0.375, 0.75, 0.375, 0.4743, 0.3867, 0.4743, 0.3867, 0.5, 0.375, 0.5, 0.6507, 0.6792, 0.6507, 0.6792, 0.6507, 0.7231, 0.6507, 0.7231, 0.8321, 0.6792, 0.8487, 0.6792, 0.8487, 0.7231, 0.8321, 0.7231, 0.8321, 0.6755, 0.8487, 0.6755, 0.8487, 0.6792, 0.8321, 0.6792, 0.6507, 0.6755, 0.6507, 0.6755, 0.6507, 0.6792, 0.6507, 0.6792, 0.375, 0.6755, 0.3867, 0.6755, 0.3867, 0.6755, 0.375, 0.6755, 0.5625, 0.6755, 0.609, 0.6755, 0.609, 0.6755, 0.5625, 0.6755, 0.4375, 0.6755, 0.5, 0.6755, 0.5, 0.6755, 0.4375, 0.6755, 0.5, 0.6755, 0.5625, 0.6755, 0.5625, 0.6755, 0.5, 0.6755, 0.3867, 0.6755, 0.4375, 0.6755, 0.4375, 0.6755, 0.3867, 0.6755, 0.609, 0.6755, 0.625, 0.6755, 0.625, 0.6755, 0.609, 0.6755, 0.4375, 0.7254, 0.3867, 0.7254, 0.3867, 0.7254, 0.4375, 0.7254, 0.625, 0.7254, 0.609, 0.7254, 0.609, 0.7254, 0.625, 0.7254, 0.5625, 0.7254, 0.5, 0.7254, 0.5, 0.7254, 0.5625, 0.7254, 0.5, 0.7254, 0.4375, 0.7254, 0.4375, 0.7254, 0.5, 0.7254, 0.3867, 0.7254, 0.375, 0.7254, 0.375, 0.7254, 0.3867, 0.7254, 0.609, 0.7254, 0.5625, 0.7254, 0.5625, 0.7254, 0.609, 0.7254, 0.375, 0.02459, 0.3867, 0.02459, 0.3867, 0.02459, 0.375, 0.02459, 0.5625, 0.02459, 0.609, 0.02459, 0.609, 0.02459, 0.5625, 0.02459, 0.609, 0.02459, 0.625, 0.02459, 0.625, 0.02459, 0.609, 0.02459, 0.3867, 0.02459, 0.4375, 0.02459, 0.4375, 0.02459, 0.3867, 0.02459, 0.4375, 0.02459, 0.5, 0.02459, 0.5, 0.02459, 0.4375, 0.02459, 0.5, 0.02459, 0.5625, 0.02459, 0.5625, 0.02459, 0.5, 0.02459, 0.4375, 0.07454, 0.3867, 0.07454, 0.3867, 0.07454, 0.4375, 0.07454, 0.625, 0.07454, 0.609, 0.07454, 0.609, 0.07454, 0.625, 0.07454, 0.5625, 0.07454, 0.5, 0.07454, 0.5, 0.07454, 0.5625, 0.07454, 0.5, 0.07454, 0.4375, 0.07454, 0.4375, 0.07454, 0.5, 0.07454, 0.3867, 0.07454, 0.375, 0.07454, 0.375, 0.07454, 0.3867, 0.07454, 0.609, 0.07454, 0.5625, 0.07454, 0.5625, 0.07454, 0.609, 0.07454, 0.375, 0.1743, 0.3867, 0.1743, 0.3867, 0.1743, 0.375, 0.1743, 0.5625, 0.1743, 0.609, 0.1743, 0.609, 0.1743, 0.5625, 0.1743, 0.609, 0.1743, 0.625, 0.1743, 0.625, 0.1743, 0.609, 0.1743, 0.3867, 0.1743, 0.4375, 0.1743, 0.4375, 0.1743, 0.3867, 0.1743, 0.4375, 0.1743, 0.5, 0.1743, 0.5, 0.1743, 0.4375, 0.1743, 0.5, 0.1743, 0.5625, 0.1743, 0.5625, 0.1743, 0.5, 0.1743, 0.6507, 0.5274, 0.6507, 0.5274, 0.6507, 0.574, 0.6507, 0.574, 0.8321, 0.5274, 0.8487, 0.5274, 0.8487, 0.574, 0.8321, 0.574, 0.8321, 0.5251, 0.8487, 0.5251, 0.8487, 0.5274, 0.8321, 0.5274, 0.6507, 0.5251, 0.6507, 0.5251, 0.6507, 0.5274, 0.6507, 0.5274, 0.4375, 0.2249, 0.3867, 0.2249, 0.3867, 0.2249, 0.4375, 0.2249, 0.625, 0.2249, 0.609, 0.2249, 0.609, 0.2249, 0.625, 0.2249, 0.609, 0.2249, 0.5625, 0.2249, 0.5625, 0.2249, 0.609, 0.2249, 0.3867, 0.2249, 0.375, 0.2249, 0.375, 0.2249, 0.3867, 0.2249, 0.5, 0.2249, 0.4375, 0.2249, 0.4375, 0.2249, 0.5, 0.2249, 0.5625, 0.2249, 0.5, 0.2249, 0.5, 0.2249, 0.5625, 0.2249, 0.4375, 0.5757, 0.3867, 0.5757, 0.3867, 0.5757, 0.4375, 0.5757, 0.625, 0.5757, 0.609, 0.5757, 0.609, 0.5757, 0.625, 0.5757, 0.3867, 0.5757, 0.375, 0.5757, 0.375, 0.5757, 0.3867, 0.5757, 0.5, 0.5757, 0.4375, 0.5757, 0.4375, 0.5757, 0.5, 0.5757, 0.5625, 0.5757, 0.5, 0.5757, 0.5, 0.5757, 0.5625, 0.5757, 0.609, 0.5757, 0.5625, 0.5757, 0.5625, 0.5757, 0.609, 0.5757, 0.375, 0.5251, 0.3867, 0.5251, 0.3867, 0.5251, 0.375, 0.5251, 0.5625, 0.5251, 0.609, 0.5251, 0.609, 0.5251, 0.5625, 0.5251, 0.609, 0.5251, 0.625, 0.5251, 0.625, 0.5251, 0.609, 0.5251, 0.3867, 0.5251, 0.4375, 0.5251, 0.4375, 0.5251, 0.3867, 0.5251, 0.4375, 0.5251, 0.5, 0.5251, 0.5, 0.5251, 0.4375, 0.5251, 0.5, 0.5251, 0.5625, 0.5251, 0.5625, 0.5251, 0.5, 0.5251, 0.6507, 0.5251, 0.8321, 0.5251, 0.8321, 0.5274, 0.6507, 0.5274, 0.6507, 0.5274, 0.8321, 0.5274, 0.8321, 0.574, 0.6507, 0.574, 0.6507, 0.6755, 0.8321, 0.6755, 0.8321, 0.6792, 0.6507, 0.6792, 0.6507, 0.6792, 0.8321, 0.6792, 0.8321, 0.7231, 0.6507, 0.7231, 0.375, 0.7757, 0.3867, 0.7757, 0.3867, 0.9571, 0.375, 0.9571, 0.375, 0.2763, 0.3867, 0.2763, 0.3867, 0.2929, 0.375, 0.2929, 0.5625, 0.7757, 0.609, 0.7757, 0.609, 0.9571, 0.5625, 0.9571, 0.5625, 0.2763, 0.609, 0.2763, 0.609, 0.2929, 0.5625, 0.2929, 0.1513, 0.7254, 0.1679, 0.7254, 0.1679, 0.7405, 0.1513, 0.7405, 0.1513, 0.5, 0.1679, 0.5, 0.1679, 0.51, 0.1513, 0.51, 0.3867, 0.2763, 0.4375, 0.2763, 0.4375, 0.2929, 0.3867, 0.2929, 0.609, 0.2763, 0.625, 0.2763, 0.625, 0.2929, 0.609, 0.2929, 0.1513, 0.7405, 0.1679, 0.7405, 0.1679, 0.75, 0.1513, 0.75, 0.1513, 0.6755, 0.1679, 0.6755, 0.1679, 0.7254, 0.1513, 0.7254, 0.5, 0.2763, 0.5625, 0.2763, 0.5625, 0.2929, 0.5, 0.2929, 0.1513, 0.51, 0.1679, 0.51, 0.1679, 0.5251, 0.1513, 0.5251, 0.5625, 0.2763, 0.5625, 0.2929, 0.5625, 0.2929, 0.5625, 0.2763, 0.4375, 0.2763, 0.5, 0.2763, 0.5, 0.2929, 0.4375, 0.2929, 0.1513, 0.5251, 0.1679, 0.5251, 0.1679, 0.5757, 0.1513, 0.5757, 0.1513, 0.5757, 0.1679, 0.5757, 0.1679, 0.6755, 0.1513, 0.6755, 0.4375, 0.4743, 0.4375, 0.2929, 0.4375, 0.2929, 0.4375, 0.4743, 0.6507, 0.5757, 0.8321, 0.5757, 0.8321, 0.6755, 0.6507, 0.6755, 0.6507, 0.574, 0.8321, 0.574, 0.8321, 0.5757, 0.6507, 0.5757, 0.6507, 0.51, 0.8321, 0.51, 0.8321, 0.5251, 0.6507, 0.5251, 0.6507, 0.7231, 0.8321, 0.7231, 0.8321, 0.7254, 0.6507, 0.7254, 0.6507, 0.7405, 0.8321, 0.7405, 0.8321, 0.75, 0.6507, 0.75, 0.609, 0.7757, 0.625, 0.7757, 0.625, 0.9571, 0.609, 0.9571, 0.3867, 0.7757, 0.4375, 0.7757, 0.4375, 0.9571, 0.3867, 0.9571, 0.4375, 0.7757, 0.5, 0.7757, 0.5, 0.9571, 0.4375, 0.9571, 0.5, 0.7757, 0.5625, 0.7757, 0.5625, 0.9571, 0.5, 0.9571, 0.6507, 0.5, 0.8321, 0.5, 0.8321, 0.51, 0.6507, 0.51, 0.6507, 0.7254, 0.8321, 0.7254, 0.8321, 0.7405, 0.6507, 0.7405])
me_cube.materials.append(mat_material)
me_cube.use_remesh_preserve_volume = False
me_cube.use_remesh_preserve_attributes = False
me_cube.use_mirror_vertex_groups = False
me_cube.update()
me_cylinder = bpy.data.meshes.new('Cylinder')
me_cylinder.from_pydata([(0.0, 1.0, -1.0), (0.0, 1.0, 1.0), (0.1951, 0.9808, -1.0), (0.1951, 0.9808, 1.0), (0.3827, 0.9239, -1.0), (0.3827, 0.9239, 1.0), (0.5556, 0.8315, -1.0), (0.5556, 0.8315, 1.0), (0.7071, 0.7071, -1.0), (0.7071, 0.7071, 1.0), (0.8315, 0.5556, -1.0), (0.8315, 0.5556, 1.0), (0.9239, 0.3827, -1.0), (0.9239, 0.3827, 1.0), (0.9808, 0.1951, -1.0), (0.9808, 0.1951, 1.0), (1.0, -4.371e-08, -1.0), (1.0, -4.371e-08, 1.0), (0.9808, -0.1951, -1.0), (0.9808, -0.1951, 1.0), (0.9239, -0.3827, -1.0), (0.9239, -0.3827, 1.0), (0.8315, -0.5556, -1.0), (0.8315, -0.5556, 1.0), (0.7071, -0.7071, -1.0), (0.7071, -0.7071, 1.0), (0.5556, -0.8315, -1.0), (0.5556, -0.8315, 1.0), (0.3827, -0.9239, -1.0), (0.3827, -0.9239, 1.0), (0.1951, -0.9808, -1.0), (0.1951, -0.9808, 1.0), (-8.742e-08, -1.0, -1.0), (-8.742e-08, -1.0, 1.0), (-0.1951, -0.9808, -1.0), (-0.1951, -0.9808, 1.0), (-0.3827, -0.9239, -1.0), (-0.3827, -0.9239, 1.0), (-0.5556, -0.8315, -1.0), (-0.5556, -0.8315, 1.0), (-0.7071, -0.7071, -1.0), (-0.7071, -0.7071, 1.0), (-0.8315, -0.5556, -1.0), (-0.8315, -0.5556, 1.0), (-0.9239, -0.3827, -1.0), (-0.9239, -0.3827, 1.0), (-0.9808, -0.1951, -1.0), (-0.9808, -0.1951, 1.0), (-1.0, 1.192e-08, -1.0), (-1.0, 1.192e-08, 1.0), (-0.9808, 0.1951, -1.0), (-0.9808, 0.1951, 1.0), (-0.9239, 0.3827, -1.0), (-0.9239, 0.3827, 1.0), (-0.8315, 0.5556, -1.0), (-0.8315, 0.5556, 1.0), (-0.7071, 0.7071, -1.0), (-0.7071, 0.7071, 1.0), (-0.5556, 0.8315, -1.0), (-0.5556, 0.8315, 1.0), (-0.3827, 0.9239, -1.0), (-0.3827, 0.9239, 1.0), (-0.1951, 0.9808, -1.0), (-0.1951, 0.9808, 1.0)], [], [(0, 1, 3, 2), (2, 3, 5, 4), (4, 5, 7, 6), (6, 7, 9, 8), (8, 9, 11, 10), (10, 11, 13, 12), (12, 13, 15, 14), (14, 15, 17, 16), (16, 17, 19, 18), (18, 19, 21, 20), (20, 21, 23, 22), (22, 23, 25, 24), (24, 25, 27, 26), (26, 27, 29, 28), (28, 29, 31, 30), (30, 31, 33, 32), (32, 33, 35, 34), (34, 35, 37, 36), (36, 37, 39, 38), (38, 39, 41, 40), (40, 41, 43, 42), (42, 43, 45, 44), (44, 45, 47, 46), (46, 47, 49, 48), (48, 49, 51, 50), (50, 51, 53, 52), (52, 53, 55, 54), (54, 55, 57, 56), (56, 57, 59, 58), (58, 59, 61, 60), (3, 1, 63, 61, 59, 57, 55, 53, 51, 49, 47, 45, 43, 41, 39, 37, 35, 33, 31, 29, 27, 25, 23, 21, 19, 17, 15, 13, 11, 9, 7, 5), (60, 61, 63, 62), (62, 63, 1, 0), (0, 2, 4, 6, 8, 10, 12, 14, 16, 18, 20, 22, 24, 26, 28, 30, 32, 34, 36, 38, 40, 42, 44, 46, 48, 50, 52, 54, 56, 58, 60, 62)])
_uv = me_cylinder.uv_layers.new(name='UVMap')
_uv.uv.foreach_set('vector', [1.0, 0.5, 1.0, 1.0, 0.9688, 1.0, 0.9688, 0.5, 0.9688, 0.5, 0.9688, 1.0, 0.9375, 1.0, 0.9375, 0.5, 0.9375, 0.5, 0.9375, 1.0, 0.9062, 1.0, 0.9062, 0.5, 0.9062, 0.5, 0.9062, 1.0, 0.875, 1.0, 0.875, 0.5, 0.875, 0.5, 0.875, 1.0, 0.8438, 1.0, 0.8438, 0.5, 0.8438, 0.5, 0.8438, 1.0, 0.8125, 1.0, 0.8125, 0.5, 0.8125, 0.5, 0.8125, 1.0, 0.7812, 1.0, 0.7812, 0.5, 0.7812, 0.5, 0.7812, 1.0, 0.75, 1.0, 0.75, 0.5, 0.75, 0.5, 0.75, 1.0, 0.7188, 1.0, 0.7188, 0.5, 0.7188, 0.5, 0.7188, 1.0, 0.6875, 1.0, 0.6875, 0.5, 0.6875, 0.5, 0.6875, 1.0, 0.6562, 1.0, 0.6562, 0.5, 0.6562, 0.5, 0.6562, 1.0, 0.625, 1.0, 0.625, 0.5, 0.625, 0.5, 0.625, 1.0, 0.5938, 1.0, 0.5938, 0.5, 0.5938, 0.5, 0.5938, 1.0, 0.5625, 1.0, 0.5625, 0.5, 0.5625, 0.5, 0.5625, 1.0, 0.5312, 1.0, 0.5312, 0.5, 0.5312, 0.5, 0.5312, 1.0, 0.5, 1.0, 0.5, 0.5, 0.5, 0.5, 0.5, 1.0, 0.4688, 1.0, 0.4688, 0.5, 0.4688, 0.5, 0.4688, 1.0, 0.4375, 1.0, 0.4375, 0.5, 0.4375, 0.5, 0.4375, 1.0, 0.4062, 1.0, 0.4062, 0.5, 0.4062, 0.5, 0.4062, 1.0, 0.375, 1.0, 0.375, 0.5, 0.375, 0.5, 0.375, 1.0, 0.3438, 1.0, 0.3438, 0.5, 0.3438, 0.5, 0.3438, 1.0, 0.3125, 1.0, 0.3125, 0.5, 0.3125, 0.5, 0.3125, 1.0, 0.2812, 1.0, 0.2812, 0.5, 0.2812, 0.5, 0.2812, 1.0, 0.25, 1.0, 0.25, 0.5, 0.25, 0.5, 0.25, 1.0, 0.2188, 1.0, 0.2188, 0.5, 0.2188, 0.5, 0.2188, 1.0, 0.1875, 1.0, 0.1875, 0.5, 0.1875, 0.5, 0.1875, 1.0, 0.1562, 1.0, 0.1562, 0.5, 0.1562, 0.5, 0.1562, 1.0, 0.125, 1.0, 0.125, 0.5, 0.125, 0.5, 0.125, 1.0, 0.09375, 1.0, 0.09375, 0.5, 0.09375, 0.5, 0.09375, 1.0, 0.0625, 1.0, 0.0625, 0.5, 0.2968, 0.4854, 0.25, 0.49, 0.2032, 0.4854, 0.1582, 0.4717, 0.1167, 0.4496, 0.08029, 0.4197, 0.05045, 0.3833, 0.02827, 0.3418, 0.01461, 0.2968, 0.01, 0.25, 0.01461, 0.2032, 0.02827, 0.1582, 0.05045, 0.1167, 0.08029, 0.08029, 0.1167, 0.05045, 0.1582, 0.02827, 0.2032, 0.01461, 0.25, 0.01, 0.2968, 0.01461, 0.3418, 0.02827, 0.3833, 0.05045, 0.4197, 0.08029, 0.4496, 0.1167, 0.4717, 0.1582, 0.4854, 0.2032, 0.49, 0.25, 0.4854, 0.2968, 0.4717, 0.3418, 0.4496, 0.3833, 0.4197, 0.4197, 0.3833, 0.4496, 0.3418, 0.4717, 0.0625, 0.5, 0.0625, 1.0, 0.03125, 1.0, 0.03125, 0.5, 0.03125, 0.5, 0.03125, 1.0, 0.0, 1.0, 0.0, 0.5, 0.75, 0.49, 0.7968, 0.4854, 0.8418, 0.4717, 0.8833, 0.4496, 0.9197, 0.4197, 0.9496, 0.3833, 0.9717, 0.3418, 0.9854, 0.2968, 0.99, 0.25, 0.9854, 0.2032, 0.9717, 0.1582, 0.9496, 0.1167, 0.9197, 0.08029, 0.8833, 0.05045, 0.8418, 0.02827, 0.7968, 0.01461, 0.75, 0.01, 0.7032, 0.01461, 0.6582, 0.02827, 0.6167, 0.05045, 0.5803, 0.08029, 0.5504, 0.1167, 0.5283, 0.1582, 0.5146, 0.2032, 0.51, 0.25, 0.5146, 0.2968, 0.5283, 0.3418, 0.5504, 0.3833, 0.5803, 0.4197, 0.6167, 0.4496, 0.6582, 0.4717, 0.7032, 0.4854])
me_cylinder.use_remesh_fix_poles = True
me_cylinder.use_remesh_preserve_attributes = False
me_cylinder.update()

# ---- objects
ob_cube = bpy.data.objects.new('Cube', me_cube)
ob_light = bpy.data.objects.new('Light', light_light)
ob_camera = bpy.data.objects.new('Camera', cam_camera)
ob_cylinder = bpy.data.objects.new('Cylinder', me_cylinder)

# ---- transforms, parenting, visibility, modifiers, constraints
ob_cube.location = (-0.0006729, -0.09488, 2.276e-10)
ob_cube.rotation_euler = (0.0, -0.0, -3.142)
ob_cube.lock_rotations_4d = False
ob_cube.empty_display_type = 'ARROWS'
ob_cube.lineart.crease_threshold = 0.0
_m = ob_cube.modifiers.new('Subdivision', 'SUBSURF')
ob_light.location = (4.076, 1.005, 5.904)
ob_light.rotation_euler = (0.6503, 0.05522, 1.866)
ob_light.lock_rotations_4d = False
ob_light.empty_display_type = 'ARROWS'
ob_light.color = (0.0, 0.0, 0.0, 0.0)
ob_light.lineart.crease_threshold = 0.0
ob_camera.location = (7.359, -6.926, 4.958)
ob_camera.rotation_euler = (1.109, 0.0, 0.8149)
ob_camera.lock_rotations_4d = False
ob_camera.empty_display_type = 'ARROWS'
ob_camera.color = (0.0, 0.0, 0.0, 0.0)
ob_camera.display_type = 'WIRE'
ob_camera.lineart.crease_threshold = 0.0
ob_cylinder.location = (0.9769, -1.49, -0.06207)
ob_cylinder.rotation_euler = (-0.0, 1.571, 0.0)
ob_cylinder.scale = (0.4872, 0.4872, 0.1104)

# ---- collection membership
col_collection.objects.link(ob_cube)
col_collection.objects.link(ob_light)
col_collection.objects.link(ob_camera)
col_collection.objects.link(ob_cylinder)

# ---- scene / render settings (as saved in the file)
scene.camera = ob_camera
scene.frame_start = 1; scene.frame_end = 250; scene.frame_set(1)
scene.render.engine = 'BLENDER_EEVEE_NEXT'
scene.cycles.sampling_pattern = 'TABULATED_SOBOL'
scene.cycles.use_light_tree = False
scene.view_settings.view_transform = 'Filmic'
scene.unit_settings.scale_length = 0.001
bpy.context.view_layer.update()
